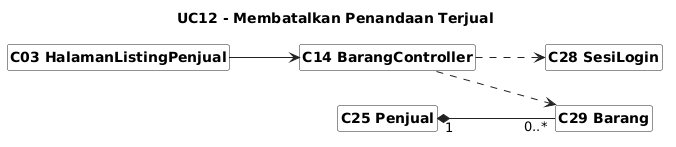

The diagram above was rendered by PlantUML. Its source (embedded in the PNG):
@startuml
skinparam shadowing false
skinparam classAttributeIconSize 0
skinparam classBackgroundColor #FFFFFF
skinparam classBorderColor #222222
skinparam arrowColor #222222
skinparam packageBorderColor #888888
skinparam defaultFontName Arial
skinparam classFontStyle bold
skinparam stereotypeFontSize 10
hide circle
hide members
hide stereotype
left to right direction

skinparam nodesep 35
skinparam ranksep 70
title UC12 - Membatalkan Penandaan Terjual
class "C03 HalamanListingPenjual" as C03
class "C14 BarangController" as C14
class "C25 Penjual" as C25
class "C28 SesiLogin" as C28
class "C29 Barang" as C29
C03 --> C14
C14 ..> C28
C14 ..> C29
C25 "1" *-- "0..*" C29
@enduml